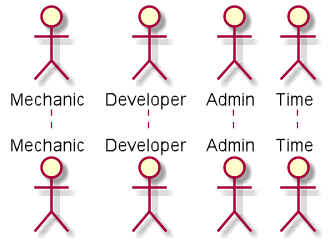

The diagram above was rendered by PlantUML. Its source (embedded in the PNG):
@startuml
actor "Mechanic" as mec
actor "Developer" as dev
actor "Admin" as admin
actor "Time" as time
@enduml